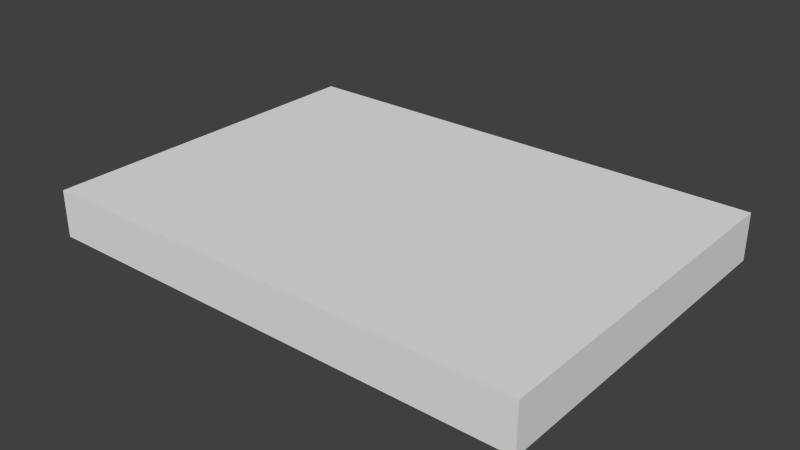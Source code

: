 # Source: boxInside.blend  (saved by Blender 2.77.0; exported with 4.5.12 LTS)
import bpy
from mathutils import Matrix  # noqa: F401  (used for matrix-valued properties, if any)

bpy.ops.wm.read_factory_settings(use_empty=True)
scene = bpy.context.scene
scene.name = 'Scene'

# ---- collections
col_collection_1 = bpy.data.collections.new('Collection 1'); scene.collection.children.link(col_collection_1)

# ---- materials (node trees are filled in below, after node groups)
mat_material = bpy.data.materials.new('Material')
mat_material.alpha_threshold = 0.0
mat_material.use_transparent_shadow = False
mat_material.roughness = 0.5
mat_material.line_color = (0.0, 0.0, 0.0, 1.0)

# ---- material node trees

# ---- world
world_world = bpy.data.worlds.new('World'); scene.world = world_world
world_world.color = (0.05088, 0.05088, 0.05088)
world_world.use_sun_shadow = False
world_world.sun_shadow_jitter_overblur = 0.0
world_world.cycles.sampling_method = 'NONE'
world_world.cycles.sample_map_resolution = 256

# ---- meshes
me_cube = bpy.data.meshes.new('Cube')
me_cube.from_pydata([(21.0, 15.0, 0.0), (21.0, -15.0, 0.0), (-21.0, -15.0, 0.0), (-21.0, 15.0, 0.0), (21.0, 15.0, 4.0), (21.0, -15.0, 4.0), (-21.0, -15.0, 4.0), (-21.0, 15.0, 4.0)], [], [(0, 3, 2, 1), (4, 5, 6, 7), (0, 1, 5, 4), (1, 2, 6, 5), (2, 3, 7, 6), (4, 7, 3, 0)])
me_cube.materials.append(mat_material)
me_cube.use_remesh_preserve_volume = False
me_cube.use_remesh_preserve_attributes = False
me_cube.use_mirror_vertex_groups = False
me_cube.update()
me_cube_006 = bpy.data.meshes.new('Cube.006')
me_cube_006.from_pydata([(-7.0, -2.5, 0.0), (-7.0, -2.5, 1.25), (-7.0, 2.5, 0.0), (-7.0, 2.5, 1.25), (7.0, -2.5, 0.0), (7.0, -2.5, 1.25), (7.0, 2.5, 0.0), (7.0, 2.5, 1.25)], [], [(1, 3, 2, 0), (3, 7, 6, 2), (7, 5, 4, 6), (5, 1, 0, 4), (0, 2, 6, 4), (5, 7, 3, 1)])
me_cube_006.use_remesh_preserve_volume = False
me_cube_006.use_remesh_preserve_attributes = False
me_cube_006.use_mirror_vertex_groups = False
me_cube_006.update()
me_cube_005 = bpy.data.meshes.new('Cube.005')
me_cube_005.from_pydata([(-7.0, -2.5, 0.0), (-7.0, -2.5, 1.25), (-7.0, 2.5, 0.0), (-7.0, 2.5, 1.25), (7.0, -2.5, 0.0), (7.0, -2.5, 1.25), (7.0, 2.5, 0.0), (7.0, 2.5, 1.25)], [], [(1, 3, 2, 0), (3, 7, 6, 2), (7, 5, 4, 6), (5, 1, 0, 4), (0, 2, 6, 4), (5, 7, 3, 1)])
me_cube_005.use_remesh_preserve_volume = False
me_cube_005.use_remesh_preserve_attributes = False
me_cube_005.use_mirror_vertex_groups = False
me_cube_005.update()
me_cube_004 = bpy.data.meshes.new('Cube.004')
me_cube_004.from_pydata([(-7.0, -2.5, 0.0), (-7.0, -2.5, 1.25), (-7.0, 2.5, 0.0), (-7.0, 2.5, 1.25), (7.0, -2.5, 0.0), (7.0, -2.5, 1.25), (7.0, 2.5, 0.0), (7.0, 2.5, 1.25)], [], [(1, 3, 2, 0), (3, 7, 6, 2), (7, 5, 4, 6), (5, 1, 0, 4), (0, 2, 6, 4), (5, 7, 3, 1)])
me_cube_004.use_remesh_preserve_volume = False
me_cube_004.use_remesh_preserve_attributes = False
me_cube_004.use_mirror_vertex_groups = False
me_cube_004.update()
me_cube_002 = bpy.data.meshes.new('Cube.002')
me_cube_002.from_pydata([(-7.0, -2.5, 0.0), (-7.0, -2.5, 1.25), (-7.0, 2.5, 0.0), (-7.0, 2.5, 1.25), (7.0, -2.5, 0.0), (7.0, -2.5, 1.25), (7.0, 2.5, 0.0), (7.0, 2.5, 1.25)], [], [(1, 3, 2, 0), (3, 7, 6, 2), (7, 5, 4, 6), (5, 1, 0, 4), (0, 2, 6, 4), (5, 7, 3, 1)])
me_cube_002.use_remesh_preserve_volume = False
me_cube_002.use_remesh_preserve_attributes = False
me_cube_002.use_mirror_vertex_groups = False
me_cube_002.update()
me_cube_001 = bpy.data.meshes.new('Cube.001')
me_cube_001.from_pydata([(-7.0, -2.5, 0.0), (-7.0, -2.5, 1.25), (-7.0, 2.5, 0.0), (-7.0, 2.5, 1.25), (7.0, -2.5, 0.0), (7.0, -2.5, 1.25), (7.0, 2.5, 0.0), (7.0, 2.5, 1.25)], [], [(1, 3, 2, 0), (3, 7, 6, 2), (7, 5, 4, 6), (5, 1, 0, 4), (0, 2, 6, 4), (5, 7, 3, 1)])
me_cube_001.use_remesh_preserve_volume = False
me_cube_001.use_remesh_preserve_attributes = False
me_cube_001.use_mirror_vertex_groups = False
me_cube_001.update()
me_cube_003 = bpy.data.meshes.new('Cube.003')
me_cube_003.from_pydata([(-7.0, -2.5, 0.0), (-7.0, -2.5, 1.25), (-7.0, 2.5, 0.0), (-7.0, 2.5, 1.25), (7.0, -2.5, 0.0), (7.0, -2.5, 1.25), (7.0, 2.5, 0.0), (7.0, 2.5, 1.25)], [], [(1, 3, 2, 0), (3, 7, 6, 2), (7, 5, 4, 6), (5, 1, 0, 4), (0, 2, 6, 4), (5, 7, 3, 1)])
me_cube_003.use_remesh_preserve_volume = False
me_cube_003.use_remesh_preserve_attributes = False
me_cube_003.use_mirror_vertex_groups = False
me_cube_003.update()

# ---- objects
ob_shop = bpy.data.objects.new('shop', me_cube)
ob_shelf_004 = bpy.data.objects.new('shelf.004', me_cube_006)
ob_shelf_003 = bpy.data.objects.new('shelf.003', me_cube_005)
ob_shelf_001 = bpy.data.objects.new('shelf.001', me_cube_004)
ob_shelf_002 = bpy.data.objects.new('shelf.002', me_cube_002)
ob_shelf_006 = bpy.data.objects.new('shelf.006', me_cube_001)
ob_shelf = bpy.data.objects.new('shelf', me_cube_003)

# ---- transforms, parenting, visibility, modifiers, constraints
ob_shop.location = (0.0, 0.0, 0.0)
ob_shop.lock_rotations_4d = False
ob_shop.empty_display_type = 'ARROWS'
ob_shop.lineart.crease_threshold = 0.0
ob_shelf_004.parent = ob_shop
ob_shelf_004.location = (10.0, -9.0, 0.0)
ob_shelf_004.lineart.crease_threshold = 0.0
ob_shelf_003.parent = ob_shop
ob_shelf_003.location = (-10.0, -9.0, 0.0)
ob_shelf_003.lineart.crease_threshold = 0.0
ob_shelf_001.parent = ob_shop
ob_shelf_001.location = (-10.0, 9.0, 0.0)
ob_shelf_001.lineart.crease_threshold = 0.0
ob_shelf_002.parent = ob_shop
ob_shelf_002.location = (10.0, 9.0, 0.0)
ob_shelf_002.lineart.crease_threshold = 0.0
ob_shelf_006.parent = ob_shop
ob_shelf_006.location = (10.0, 0.0, 0.0)
ob_shelf_006.lineart.crease_threshold = 0.0
ob_shelf.parent = ob_shop
ob_shelf.location = (-10.0, 0.0, 0.0)
ob_shelf.lineart.crease_threshold = 0.0

# ---- collection membership
col_collection_1.objects.link(ob_shop)
col_collection_1.objects.link(ob_shelf_004)
col_collection_1.objects.link(ob_shelf_003)
col_collection_1.objects.link(ob_shelf_001)
col_collection_1.objects.link(ob_shelf_002)
col_collection_1.objects.link(ob_shelf_006)
col_collection_1.objects.link(ob_shelf)

# ---- scene / render settings (as saved in the file)
scene.frame_start = 1; scene.frame_end = 250; scene.frame_set(1)
scene.render.engine = 'BLENDER_EEVEE_NEXT'
scene.render.resolution_percentage = 50
scene.render.dither_intensity = 0.0
scene.cycles.use_denoising = False
scene.cycles.samples = 10
scene.cycles.sampling_pattern = 'TABULATED_SOBOL'
scene.cycles.light_sampling_threshold = 0.0
scene.cycles.use_adaptive_sampling = False
scene.cycles.use_light_tree = False
scene.cycles.blur_glossy = 0.0
scene.cycles.volume_bounces = 1
scene.cycles.pixel_filter_type = 'GAUSSIAN'
scene.cycles.sample_clamp_indirect = 0.0
scene.view_settings.view_transform = 'Standard'
bpy.context.view_layer.update()

# ---- added for rendering (the .blend has no active camera and no usable light): camera, sun
cam_auto = bpy.data.cameras.new('AutoCamera')
cam_auto.lens = 50.0
cam_auto.sensor_width = 36.0
cam_auto.clip_end = 1000.0
ob_auto_camera = bpy.data.objects.new('AutoCamera', cam_auto)
scene.collection.objects.link(ob_auto_camera)
ob_auto_camera.location = (47.8977, -57.4773, 40.3182)
ob_auto_camera.rotation_euler = (1.09748, -7.21219e-08, 0.694738)
scene.camera = ob_auto_camera
light_auto_sun = bpy.data.lights.new('AutoSun', 'SUN')
light_auto_sun.energy = 3.0
light_auto_sun.angle = 0.0523599
ob_auto_sun = bpy.data.objects.new('AutoSun', light_auto_sun)
scene.collection.objects.link(ob_auto_sun)
ob_auto_sun.rotation_euler = (0.872665, 0.174533, 0.523599)
bpy.context.view_layer.update()
